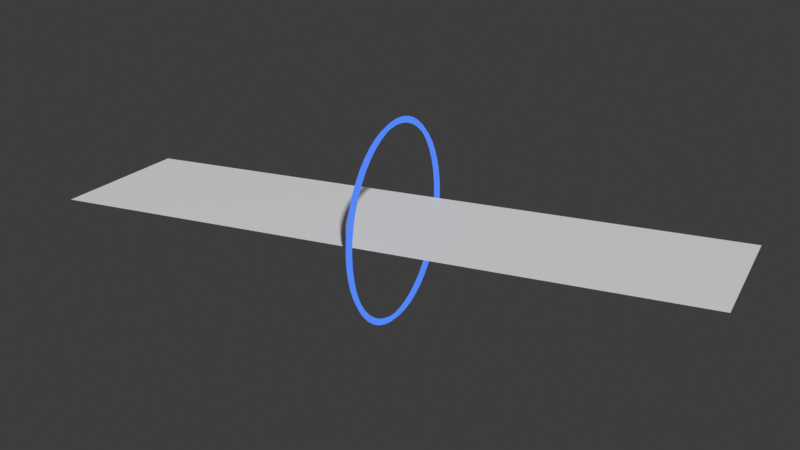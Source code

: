 # Source: website.blend  (saved by Blender 5.1.29; exported with 4.5.12 LTS)
import bpy
from mathutils import Matrix  # noqa: F401  (used for matrix-valued properties, if any)

bpy.ops.wm.read_factory_settings(use_empty=True)
scene = bpy.context.scene
scene.name = 'Scene'

# ---- materials (node trees are filled in below, after node groups)
mat_material = bpy.data.materials.new('Material')
mat_material.surface_render_method = 'BLENDED'
mat_material.blend_method = 'BLEND'
mat_material.use_transparency_overlap = False
mat_material.show_transparent_back = False
mat_material.use_backface_culling_lightprobe_volume = False
mat_control = bpy.data.materials.new('Control')
mat_control.surface_render_method = 'BLENDED'
mat_control.blend_method = 'BLEND'
mat_control.use_transparency_overlap = False
mat_control.show_transparent_back = False
mat_control.use_backface_culling = True
mat_control.use_backface_culling_shadow = True
mat_control.use_transparent_shadow = False
mat_control.use_raytrace_refraction = True
mat_control.use_screen_refraction = True

# ---- node groups
ng_geometry_nodes = bpy.data.node_groups.new('Geometry Nodes', 'GeometryNodeTree')
_s = ng_geometry_nodes.interface.new_socket(name='Geometry', in_out='OUTPUT', socket_type='NodeSocketGeometry')
_s = ng_geometry_nodes.interface.new_socket(name='Geometry', in_out='INPUT', socket_type='NodeSocketGeometry')
ng_geometry_nodes.is_modifier = True
_N = ng_geometry_nodes.nodes; _L = ng_geometry_nodes.links
n0 = _N.new('NodeGroupInput'); n0.name = 'Group Input'; n0.location = (-500, -10)
n1 = _N.new('NodeGroupOutput'); n1.name = 'Group Output'; n1.location = (626, 1)
n2 = _N.new('GeometryNodeSetMaterial'); n2.name = 'Set Material'; n2.location = (282, -6)
n2.inputs[2].default_value = mat_control
n3 = _N.new('GeometryNodeCurveToMesh'); n3.name = 'Curve to Mesh'; n3.location = (-174, 2)
n4 = _N.new('GeometryNodeCurvePrimitiveCircle'); n4.name = 'Curve Circle'; n4.location = (-388, -122)
n4.inputs[0].default_value = 4
n4.inputs[4].default_value = 0.01
n5 = _N.new('GeometryNodeSetShadeSmooth'); n5.name = 'Set Shade Smooth'; n5.location = (64, -19)
_L.new(n2.outputs[0], n1.inputs[0])
_L.new(n5.outputs[0], n2.inputs[0])
_L.new(n0.outputs[0], n3.inputs[0])
_L.new(n4.outputs[0], n3.inputs[1])
_L.new(n3.outputs[0], n5.inputs[0])
n1.is_active_output = True

# ---- material node trees
mat_material.use_nodes = True; mat_material.node_tree.nodes.clear()
_N = mat_material.node_tree.nodes; _L = mat_material.node_tree.links
n0 = _N.new('ShaderNodeBsdfPrincipled'); n0.name = 'Principled BSDF'; n0.location = (-200, 100)
n1 = _N.new('ShaderNodeOutputMaterial'); n1.name = 'Material Output'; n1.location = (200, 100)
_L.new(n0.outputs[0], n1.inputs[0])
n1.is_active_output = True
mat_control.use_nodes = True; mat_control.node_tree.nodes.clear()
_N = mat_control.node_tree.nodes; _L = mat_control.node_tree.links
n0 = _N.new('ShaderNodeOutputMaterial'); n0.name = 'Material Output'; n0.location = (200, 100)
n1 = _N.new('ShaderNodeEmission'); n1.name = 'Emission'; n1.location = (-200, 100)
n1.inputs[0].default_value = (0.05523, 0.244, 1.0, 1.0)
_L.new(n1.outputs[0], n0.inputs[0])
n0.is_active_output = True

# ---- world
world_world = bpy.data.worlds.new('World'); scene.world = world_world
world_world.use_nodes = True; world_world.node_tree.nodes.clear()
_N = world_world.node_tree.nodes; _L = world_world.node_tree.links
n0 = _N.new('ShaderNodeBackground'); n0.name = 'Background'; n0.location = (-200, 100)
n0.inputs[0].default_value = (0.04667, 0.04667, 0.04667, 1.0)
n1 = _N.new('ShaderNodeOutputWorld'); n1.name = 'World Output'; n1.location = (200, 100)
_L.new(n0.outputs[0], n1.inputs[0])
n1.is_active_output = True

# ---- cameras
cam_camera = bpy.data.cameras.new('Camera')

# ---- meshes
me_plane = bpy.data.meshes.new('Plane')
me_plane.from_pydata([(-1.0, -0.25, 0.0), (1.0, -0.25, 0.0), (-1.0, 0.25, 0.0), (1.0, 0.25, 0.0), (-0.6667, -0.25, 0.0), (-0.3333, -0.25, 0.0), (2.98e-08, -0.25, 0.0), (0.3333, -0.25, 0.0), (0.6667, -0.25, 0.0), (0.6667, 0.25, 0.0), (0.3333, 0.25, 0.0), (-2.98e-08, 0.25, 0.0), (-0.3333, 0.25, 0.0), (-0.6667, 0.25, 0.0)], [], [(8, 1, 3, 9), (0, 4, 13, 2), (4, 5, 12, 13), (5, 6, 11, 12), (6, 7, 10, 11), (7, 8, 9, 10)])
_uv = me_plane.uv_layers.new(name='UVMap')
_uv.uv.foreach_set('vector', [0.8333, 0.0, 1.0, 0.0, 1.0, 1.0, 0.8333, 1.0, 0.0, 0.0, 0.1667, 0.0, 0.1667, 1.0, 0.0, 1.0, 0.1667, 0.0, 0.3333, 0.0, 0.3333, 1.0, 0.1667, 1.0, 0.3333, 0.0, 0.5, 0.0, 0.5, 1.0, 0.3333, 1.0, 0.5, 0.0, 0.6667, 0.0, 0.6667, 1.0, 0.5, 1.0, 0.6667, 0.0, 0.8333, 0.0, 0.8333, 1.0, 0.6667, 1.0])
me_plane.materials.append(mat_material)
me_plane.update()

# ---- curves / text
cu_b_ziercircle = bpy.data.curves.new('BézierCircle', 'CURVE')
cu_b_ziercircle.dimensions = '3D'
_sp = cu_b_ziercircle.splines.new('BEZIER'); _sp.bezier_points.add(3)
_sp.bezier_points.foreach_set('co', [-2.98e-08, 0.0, -0.3, 0.0, 0.3, 0.0, 2.98e-08, 0.0, 0.3, 0.0, -0.3, 0.0])
_sp.bezier_points.foreach_set('handle_left', [-2.98e-08, -0.1656, -0.3, -1.645e-08, 0.3, -0.1656, 2.98e-08, 0.1656, 0.3, 1.645e-08, -0.3, 0.1656])
_sp.bezier_points.foreach_set('handle_right', [-2.98e-08, 0.1656, -0.3, 1.645e-08, 0.3, 0.1656, 2.98e-08, -0.1656, 0.3, -1.645e-08, -0.3, -0.1656])
for _p, _l, _r in zip(_sp.bezier_points, ['AUTO', 'AUTO', 'AUTO', 'AUTO'], ['AUTO', 'AUTO', 'AUTO', 'AUTO']): _p.handle_left_type = _l; _p.handle_right_type = _r
_sp.order_u = 0
_sp.order_v = 0
_sp.use_cyclic_u = True
cu_b_ziercircle.use_path = True
cu_b_ziercircle.fill_mode = 'FULL'
arm_armature = bpy.data.armatures.new('Armature')  # bones are not reproduced

# ---- objects
ob_camera = bpy.data.objects.new('Camera', cam_camera)
ob_plane = bpy.data.objects.new('Plane', me_plane)
ob_armature = bpy.data.objects.new('Armature', arm_armature)
ob_b_ziercircle = bpy.data.objects.new('BézierCircle', cu_b_ziercircle)

# ---- transforms, parenting, visibility, modifiers, constraints
ob_camera.location = (1.318, -2.776, 1.095)
ob_camera.rotation_euler = (1.225, -9.823e-07, 0.4398)
ob_plane.location = (0.0, 0.0, 0.0)
_vg = ob_plane.vertex_groups.new(name='Bone')
for _i, _w in zip([1, 3, 8, 9], [1.0, 1.0, 0.5, 0.5]): _vg.add([_i], _w, 'REPLACE')
_vg = ob_plane.vertex_groups.new(name='Bone.001')
for _i, _w in zip([7, 8, 9, 10], [0.5, 0.5, 0.5, 0.5]): _vg.add([_i], _w, 'REPLACE')
_vg = ob_plane.vertex_groups.new(name='Bone.002')
for _i, _w in zip([6, 7, 10, 11], [0.5, 0.5, 0.5, 0.5]): _vg.add([_i], _w, 'REPLACE')
_vg = ob_plane.vertex_groups.new(name='Bone.003')
for _i, _w in zip([5, 6, 11, 12], [0.5, 0.5, 0.5, 0.5]): _vg.add([_i], _w, 'REPLACE')
_vg = ob_plane.vertex_groups.new(name='Bone.004')
for _i, _w in zip([4, 5, 12, 13], [0.5, 0.5, 0.5, 0.5]): _vg.add([_i], _w, 'REPLACE')
_vg = ob_plane.vertex_groups.new(name='Bone.005')
for _i, _w in zip([0, 2, 4, 13], [1.0, 1.0, 0.5, 0.5]): _vg.add([_i], _w, 'REPLACE')
_m = ob_plane.modifiers.new('Armature', 'ARMATURE')
_m.object = ob_armature
ob_armature.location = (0.0, 0.0, 0.0)
ob_b_ziercircle.location = (0.0, 0.0, 0.0)
_m = ob_b_ziercircle.modifiers.new('GeometryNodes', 'NODES')
_m.node_group = ng_geometry_nodes

# ---- collection membership
scene.collection.objects.link(ob_camera)
scene.collection.objects.link(ob_plane)
scene.collection.objects.link(ob_armature)
scene.collection.objects.link(ob_b_ziercircle)

# ---- scene / render settings (as saved in the file)
scene.camera = ob_camera
scene.frame_start = 1; scene.frame_end = 250; scene.frame_set(6)
scene.render.engine = 'BLENDER_EEVEE_NEXT'
scene.render.preview_pixel_size = '1'
scene.render.use_freestyle = True
scene.render.use_high_quality_normals = True
scene.render.bake_bias = 0.0
scene.render.bake_samples = 0
scene.render.use_persistent_data = True
scene.render.compositor_device = 'GPU'
scene.render.compositor_precision = 'FULL'
scene.cycles.use_denoising = False
scene.cycles.sampling_pattern = 'BLUE_NOISE'
scene.cycles.blur_glossy = 0.0
scene.cycles.max_bounces = 1024
scene.cycles.diffuse_bounces = 1024
scene.cycles.glossy_bounces = 1024
scene.cycles.transmission_bounces = 1024
scene.cycles.volume_bounces = 1024
scene.cycles.transparent_max_bounces = 1024
scene.cycles.sample_clamp_indirect = 0.0
scene.eevee.taa_samples = 1
scene.eevee.use_volume_custom_range = False
scene.eevee.use_fast_gi = False
scene.eevee.ray_tracing_options.use_denoise = False
scene.view_settings.view_transform = 'Standard'
scene.display_settings.display_device = 'Display P3'
bpy.context.view_layer.update()

# ---- added for rendering (the .blend has no usable light): sun
light_auto_sun = bpy.data.lights.new('AutoSun', 'SUN')
light_auto_sun.energy = 3.0
light_auto_sun.angle = 0.0523599
ob_auto_sun = bpy.data.objects.new('AutoSun', light_auto_sun)
scene.collection.objects.link(ob_auto_sun)
ob_auto_sun.rotation_euler = (0.872665, 0.174533, 0.523599)
bpy.context.view_layer.update()
